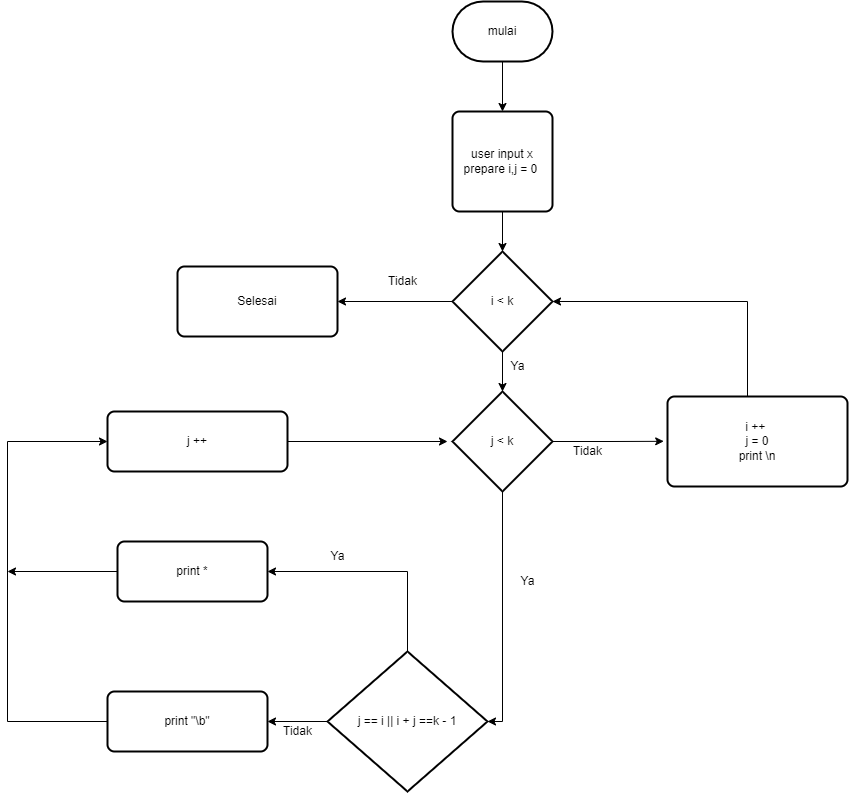

The diagram above was exported from draw.io. Its source (the exported page's mxGraphModel, read from the mxfile embedded in the PNG):
<mxGraphModel dx="2035" dy="646" grid="1" gridSize="10" guides="1" tooltips="1" connect="1" arrows="1" fold="1" page="1" pageScale="1" pageWidth="850" pageHeight="1100" math="0" shadow="0">
  <root>
    <mxCell id="0" />
    <mxCell id="1" parent="0" />
    <mxCell id="TgN9gA48hNJRENiSZqSP-7" style="edgeStyle=orthogonalEdgeStyle;rounded=0;orthogonalLoop=1;jettySize=auto;html=1;entryX=0.5;entryY=0;entryDx=0;entryDy=0;" edge="1" parent="1" source="TgN9gA48hNJRENiSZqSP-1" target="TgN9gA48hNJRENiSZqSP-2">
      <mxGeometry relative="1" as="geometry" />
    </mxCell>
    <mxCell id="TgN9gA48hNJRENiSZqSP-1" value="mulai" style="strokeWidth=2;html=1;shape=mxgraph.flowchart.terminator;whiteSpace=wrap;" vertex="1" parent="1">
      <mxGeometry x="325" y="40" width="100" height="60" as="geometry" />
    </mxCell>
    <mxCell id="TgN9gA48hNJRENiSZqSP-6" style="edgeStyle=orthogonalEdgeStyle;rounded=0;orthogonalLoop=1;jettySize=auto;html=1;entryX=0.5;entryY=0;entryDx=0;entryDy=0;entryPerimeter=0;" edge="1" parent="1" source="TgN9gA48hNJRENiSZqSP-2" target="TgN9gA48hNJRENiSZqSP-3">
      <mxGeometry relative="1" as="geometry" />
    </mxCell>
    <mxCell id="TgN9gA48hNJRENiSZqSP-2" value="user input x&lt;br&gt;prepare i,j = 0&amp;nbsp;" style="rounded=1;whiteSpace=wrap;html=1;absoluteArcSize=1;arcSize=14;strokeWidth=2;" vertex="1" parent="1">
      <mxGeometry x="325" y="150" width="100" height="100" as="geometry" />
    </mxCell>
    <mxCell id="TgN9gA48hNJRENiSZqSP-5" value="" style="edgeStyle=orthogonalEdgeStyle;rounded=0;orthogonalLoop=1;jettySize=auto;html=1;" edge="1" parent="1" source="TgN9gA48hNJRENiSZqSP-3" target="TgN9gA48hNJRENiSZqSP-4">
      <mxGeometry relative="1" as="geometry" />
    </mxCell>
    <mxCell id="TgN9gA48hNJRENiSZqSP-27" style="edgeStyle=orthogonalEdgeStyle;rounded=0;orthogonalLoop=1;jettySize=auto;html=1;entryX=1;entryY=0.5;entryDx=0;entryDy=0;" edge="1" parent="1" source="TgN9gA48hNJRENiSZqSP-3" target="TgN9gA48hNJRENiSZqSP-26">
      <mxGeometry relative="1" as="geometry" />
    </mxCell>
    <mxCell id="TgN9gA48hNJRENiSZqSP-3" value="i &amp;lt; k" style="strokeWidth=2;html=1;shape=mxgraph.flowchart.decision;whiteSpace=wrap;" vertex="1" parent="1">
      <mxGeometry x="325" y="290" width="100" height="100" as="geometry" />
    </mxCell>
    <mxCell id="TgN9gA48hNJRENiSZqSP-10" style="edgeStyle=orthogonalEdgeStyle;rounded=0;orthogonalLoop=1;jettySize=auto;html=1;entryX=-0.021;entryY=0.498;entryDx=0;entryDy=0;entryPerimeter=0;" edge="1" parent="1" source="TgN9gA48hNJRENiSZqSP-4" target="TgN9gA48hNJRENiSZqSP-8">
      <mxGeometry relative="1" as="geometry" />
    </mxCell>
    <mxCell id="TgN9gA48hNJRENiSZqSP-4" value="j &amp;lt; k" style="strokeWidth=2;html=1;shape=mxgraph.flowchart.decision;whiteSpace=wrap;" vertex="1" parent="1">
      <mxGeometry x="325" y="430" width="100" height="100" as="geometry" />
    </mxCell>
    <mxCell id="TgN9gA48hNJRENiSZqSP-11" style="edgeStyle=orthogonalEdgeStyle;rounded=0;orthogonalLoop=1;jettySize=auto;html=1;entryX=1;entryY=0.5;entryDx=0;entryDy=0;entryPerimeter=0;" edge="1" parent="1" source="TgN9gA48hNJRENiSZqSP-8" target="TgN9gA48hNJRENiSZqSP-3">
      <mxGeometry relative="1" as="geometry">
        <Array as="points">
          <mxPoint x="620" y="340" />
        </Array>
      </mxGeometry>
    </mxCell>
    <mxCell id="TgN9gA48hNJRENiSZqSP-15" style="edgeStyle=orthogonalEdgeStyle;rounded=0;orthogonalLoop=1;jettySize=auto;html=1;entryX=1;entryY=0.5;entryDx=0;entryDy=0;entryPerimeter=0;exitX=0.5;exitY=1;exitDx=0;exitDy=0;exitPerimeter=0;" edge="1" parent="1" source="TgN9gA48hNJRENiSZqSP-4" target="TgN9gA48hNJRENiSZqSP-14">
      <mxGeometry relative="1" as="geometry">
        <Array as="points">
          <mxPoint x="375" y="760" />
        </Array>
      </mxGeometry>
    </mxCell>
    <mxCell id="TgN9gA48hNJRENiSZqSP-8" value="i ++ &lt;br&gt;j = 0&lt;br&gt;print \n" style="rounded=1;whiteSpace=wrap;html=1;absoluteArcSize=1;arcSize=14;strokeWidth=2;" vertex="1" parent="1">
      <mxGeometry x="540" y="435" width="180" height="90" as="geometry" />
    </mxCell>
    <mxCell id="TgN9gA48hNJRENiSZqSP-12" value="Ya" style="text;html=1;align=center;verticalAlign=middle;resizable=0;points=[];autosize=1;strokeColor=none;fillColor=none;" vertex="1" parent="1">
      <mxGeometry x="370" y="390" width="40" height="30" as="geometry" />
    </mxCell>
    <mxCell id="TgN9gA48hNJRENiSZqSP-13" value="Tidak" style="text;html=1;align=center;verticalAlign=middle;resizable=0;points=[];autosize=1;strokeColor=none;fillColor=none;" vertex="1" parent="1">
      <mxGeometry x="435" y="475" width="50" height="30" as="geometry" />
    </mxCell>
    <mxCell id="TgN9gA48hNJRENiSZqSP-18" style="edgeStyle=orthogonalEdgeStyle;rounded=0;orthogonalLoop=1;jettySize=auto;html=1;entryX=1;entryY=0.5;entryDx=0;entryDy=0;" edge="1" parent="1" source="TgN9gA48hNJRENiSZqSP-14" target="TgN9gA48hNJRENiSZqSP-16">
      <mxGeometry relative="1" as="geometry">
        <Array as="points">
          <mxPoint x="280" y="610" />
        </Array>
      </mxGeometry>
    </mxCell>
    <mxCell id="TgN9gA48hNJRENiSZqSP-20" style="edgeStyle=orthogonalEdgeStyle;rounded=0;orthogonalLoop=1;jettySize=auto;html=1;entryX=1;entryY=0.5;entryDx=0;entryDy=0;" edge="1" parent="1" source="TgN9gA48hNJRENiSZqSP-14" target="TgN9gA48hNJRENiSZqSP-17">
      <mxGeometry relative="1" as="geometry" />
    </mxCell>
    <mxCell id="TgN9gA48hNJRENiSZqSP-14" value="j == i || i + j ==k - 1" style="strokeWidth=2;html=1;shape=mxgraph.flowchart.decision;whiteSpace=wrap;" vertex="1" parent="1">
      <mxGeometry x="200" y="690" width="160" height="140" as="geometry" />
    </mxCell>
    <mxCell id="TgN9gA48hNJRENiSZqSP-24" style="edgeStyle=orthogonalEdgeStyle;rounded=0;orthogonalLoop=1;jettySize=auto;html=1;" edge="1" parent="1" source="TgN9gA48hNJRENiSZqSP-16">
      <mxGeometry relative="1" as="geometry">
        <mxPoint x="-120" y="610" as="targetPoint" />
      </mxGeometry>
    </mxCell>
    <mxCell id="TgN9gA48hNJRENiSZqSP-16" value="print *" style="rounded=1;whiteSpace=wrap;html=1;absoluteArcSize=1;arcSize=14;strokeWidth=2;" vertex="1" parent="1">
      <mxGeometry x="-10" y="580" width="150" height="60" as="geometry" />
    </mxCell>
    <mxCell id="TgN9gA48hNJRENiSZqSP-23" style="edgeStyle=orthogonalEdgeStyle;rounded=0;orthogonalLoop=1;jettySize=auto;html=1;entryX=0;entryY=0.5;entryDx=0;entryDy=0;" edge="1" parent="1" source="TgN9gA48hNJRENiSZqSP-17" target="TgN9gA48hNJRENiSZqSP-22">
      <mxGeometry relative="1" as="geometry">
        <Array as="points">
          <mxPoint x="-120" y="760" />
          <mxPoint x="-120" y="480" />
        </Array>
      </mxGeometry>
    </mxCell>
    <mxCell id="TgN9gA48hNJRENiSZqSP-17" value="print &quot;\b&quot;" style="rounded=1;whiteSpace=wrap;html=1;absoluteArcSize=1;arcSize=14;strokeWidth=2;" vertex="1" parent="1">
      <mxGeometry x="-20" y="730" width="160" height="60" as="geometry" />
    </mxCell>
    <mxCell id="TgN9gA48hNJRENiSZqSP-19" value="Ya" style="text;html=1;align=center;verticalAlign=middle;resizable=0;points=[];autosize=1;strokeColor=none;fillColor=none;" vertex="1" parent="1">
      <mxGeometry x="190" y="580" width="40" height="30" as="geometry" />
    </mxCell>
    <mxCell id="TgN9gA48hNJRENiSZqSP-21" value="Tidak" style="text;html=1;align=center;verticalAlign=middle;resizable=0;points=[];autosize=1;strokeColor=none;fillColor=none;" vertex="1" parent="1">
      <mxGeometry x="145" y="755" width="50" height="30" as="geometry" />
    </mxCell>
    <mxCell id="TgN9gA48hNJRENiSZqSP-25" style="edgeStyle=orthogonalEdgeStyle;rounded=0;orthogonalLoop=1;jettySize=auto;html=1;" edge="1" parent="1" source="TgN9gA48hNJRENiSZqSP-22">
      <mxGeometry relative="1" as="geometry">
        <mxPoint x="320" y="480" as="targetPoint" />
      </mxGeometry>
    </mxCell>
    <mxCell id="TgN9gA48hNJRENiSZqSP-22" value="j ++" style="rounded=1;whiteSpace=wrap;html=1;absoluteArcSize=1;arcSize=14;strokeWidth=2;" vertex="1" parent="1">
      <mxGeometry x="-20" y="450" width="180" height="60" as="geometry" />
    </mxCell>
    <mxCell id="TgN9gA48hNJRENiSZqSP-26" value="Selesai" style="rounded=1;whiteSpace=wrap;html=1;absoluteArcSize=1;arcSize=14;strokeWidth=2;" vertex="1" parent="1">
      <mxGeometry x="50" y="305" width="160" height="70" as="geometry" />
    </mxCell>
    <mxCell id="TgN9gA48hNJRENiSZqSP-28" value="Tidak" style="text;html=1;align=center;verticalAlign=middle;resizable=0;points=[];autosize=1;strokeColor=none;fillColor=none;" vertex="1" parent="1">
      <mxGeometry x="250" y="305" width="50" height="30" as="geometry" />
    </mxCell>
    <mxCell id="TgN9gA48hNJRENiSZqSP-29" value="Ya" style="text;html=1;align=center;verticalAlign=middle;resizable=0;points=[];autosize=1;strokeColor=none;fillColor=none;" vertex="1" parent="1">
      <mxGeometry x="380" y="605" width="40" height="30" as="geometry" />
    </mxCell>
  </root>
</mxGraphModel>